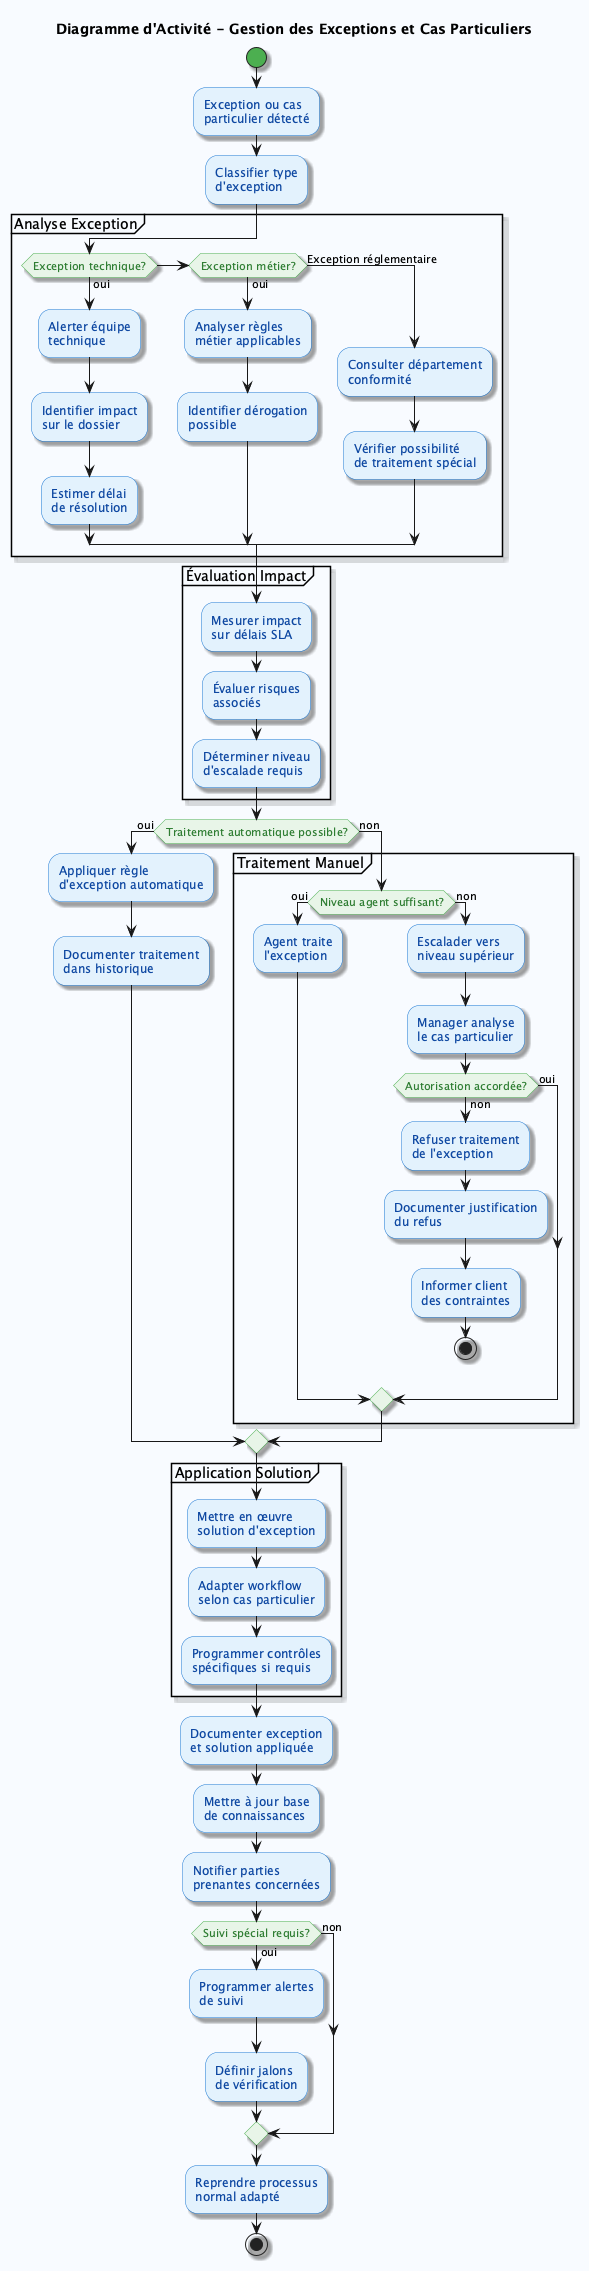

The diagram above was rendered by PlantUML. Its source (embedded in the PNG):
@startuml GestionExceptions
skinparam backgroundColor #F8FBFF
skinparam activity {
    BackgroundColor #E3F2FD
    BorderColor #1976D2
    FontColor #0D47A1
    DiamondBackgroundColor #E8F5E8
    DiamondBorderColor #4CAF50
    DiamondFontColor #2E7D32
    StartColor #4CAF50
    EndColor #F44336
}
skinparam shadowing true

title Diagramme d'Activité - Gestion des Exceptions et Cas Particuliers

start

:Exception ou cas
particulier détecté;

:Classifier type
d'exception;

partition "Analyse Exception" {
    if (Exception technique?) then (oui)
        :Alerter équipe
        technique;
        
        :Identifier impact
        sur le dossier;
        
        :Estimer délai
        de résolution;
        
    elseif (Exception métier?) then (oui)
        :Analyser règles
        métier applicables;
        
        :Identifier dérogation
        possible;
        
    else (Exception réglementaire)
        :Consulter département
        conformité;
        
        :Vérifier possibilité
        de traitement spécial;
    endif
}

partition "Évaluation Impact" {
    :Mesurer impact
    sur délais SLA;
    
    :Évaluer risques
    associés;
    
    :Déterminer niveau
    d'escalade requis;
}

if (Traitement automatique possible?) then (oui)
    :Appliquer règle
    d'exception automatique;
    
    :Documenter traitement
    dans historique;
    
else (non)
    partition "Traitement Manuel" {
        if (Niveau agent suffisant?) then (oui)
            :Agent traite
            l'exception;
            
        else (non)
            :Escalader vers
            niveau supérieur;
            
            :Manager analyse
            le cas particulier;
            
            if (Autorisation accordée?) then (non)
                :Refuser traitement
                de l'exception;
                
                :Documenter justification
                du refus;
                
                :Informer client
                des contraintes;
                
                stop
            else (oui)
            endif
        endif
    }
endif

partition "Application Solution" {
    :Mettre en œuvre
    solution d'exception;
    
    :Adapter workflow
    selon cas particulier;
    
    :Programmer contrôles
    spécifiques si requis;
}

:Documenter exception
et solution appliquée;

:Mettre à jour base
de connaissances;

:Notifier parties
prenantes concernées;

if (Suivi spécial requis?) then (oui)
    :Programmer alertes
    de suivi;
    
    :Définir jalons
    de vérification;
else (non)
endif

:Reprendre processus
normal adapté;

stop

@enduml